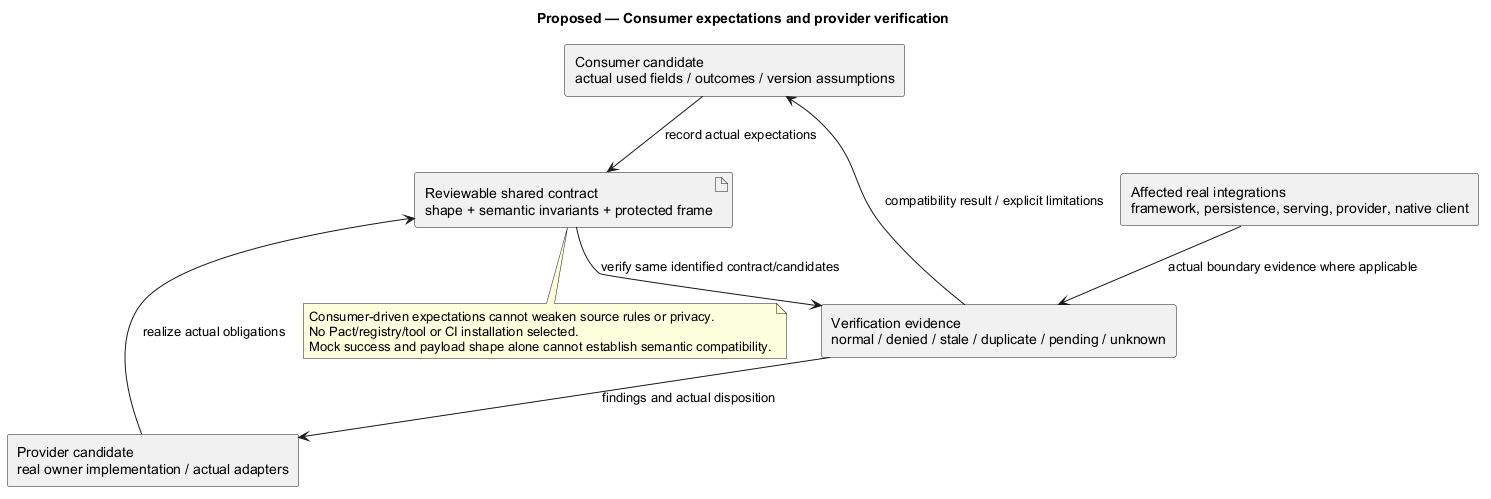

The diagram above was rendered by PlantUML. Its source (embedded in the PNG):
@startuml
' OWNER-MVP-2026-11-04 review: MVP core / cross-cutting. Core presentation/application/files or shared authority/recovery invariant remains applicable.
allowmixing
title Proposed — Consumer expectations and provider verification
!pragma useVerticalIf on
skinparam backgroundColor white
skinparam shadowing false
skinparam defaultFontName Arial

rectangle "Consumer candidate\nactual used fields / outcomes / version assumptions" as C
artifact "Reviewable shared contract\nshape + semantic invariants + protected frame" as K
rectangle "Provider candidate\nreal owner implementation / actual adapters" as P
rectangle "Verification evidence\nnormal / denied / stale / duplicate / pending / unknown" as V
rectangle "Affected real integrations\nframework, persistence, serving, provider, native client" as I
C --> K : record actual expectations
P --> K : realize actual obligations
K --> V : verify same identified contract/candidates
I --> V : actual boundary evidence where applicable
V --> C : compatibility result / explicit limitations
V --> P : findings and actual disposition
note bottom of K
 Consumer-driven expectations cannot weaken source rules or privacy.
 No Pact/registry/tool or CI installation selected.
 Mock success and payload shape alone cannot establish semantic compatibility.
end note

@enduml